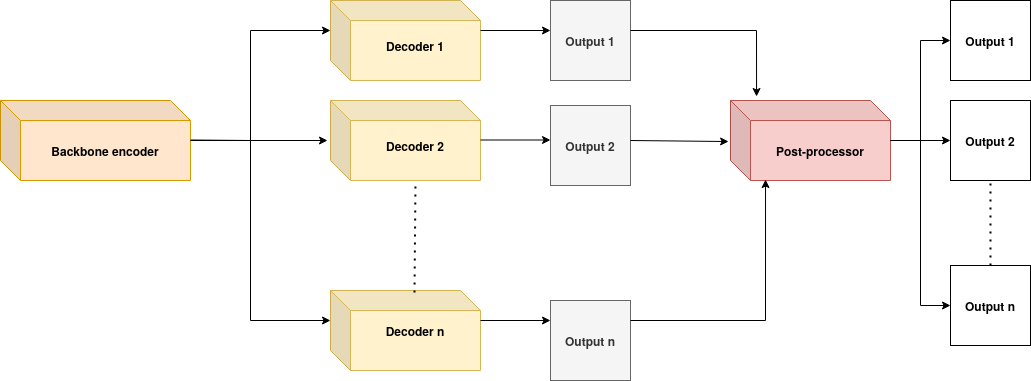

The diagram above was exported from draw.io. Its source (the exported page's mxGraphModel, read from the mxfile embedded in the PNG):
<mxGraphModel dx="1422" dy="741" grid="1" gridSize="10" guides="1" tooltips="1" connect="1" arrows="1" fold="1" page="1" pageScale="1" pageWidth="3300" pageHeight="4681" math="0" shadow="0">
  <root>
    <mxCell id="0" />
    <mxCell id="1" parent="0" />
    <mxCell id="HA6gUL7Tx-yF9UwOEskl-1" value="" style="shape=cube;whiteSpace=wrap;html=1;boundedLbl=1;backgroundOutline=1;darkOpacity=0.05;darkOpacity2=0.1;fillColor=#fff2cc;strokeColor=#d6b656;" vertex="1" parent="1">
      <mxGeometry x="610" y="360" width="150" height="80" as="geometry" />
    </mxCell>
    <mxCell id="HA6gUL7Tx-yF9UwOEskl-2" value="&lt;b&gt;Backbone encoder&lt;/b&gt;" style="shape=cube;whiteSpace=wrap;html=1;boundedLbl=1;backgroundOutline=1;darkOpacity=0.05;darkOpacity2=0.1;fillColor=#ffe6cc;strokeColor=#d79b00;" vertex="1" parent="1">
      <mxGeometry x="280" y="360" width="190" height="80" as="geometry" />
    </mxCell>
    <mxCell id="HA6gUL7Tx-yF9UwOEskl-3" value="" style="shape=cube;whiteSpace=wrap;html=1;boundedLbl=1;backgroundOutline=1;darkOpacity=0.05;darkOpacity2=0.1;fillColor=#fff2cc;strokeColor=#d6b656;" vertex="1" parent="1">
      <mxGeometry x="610" y="550" width="150" height="80" as="geometry" />
    </mxCell>
    <mxCell id="HA6gUL7Tx-yF9UwOEskl-4" value="" style="shape=cube;whiteSpace=wrap;html=1;boundedLbl=1;backgroundOutline=1;darkOpacity=0.05;darkOpacity2=0.1;fillColor=#fff2cc;strokeColor=#d6b656;" vertex="1" parent="1">
      <mxGeometry x="610" y="260" width="150" height="80" as="geometry" />
    </mxCell>
    <mxCell id="HA6gUL7Tx-yF9UwOEskl-5" value="" style="endArrow=classic;html=1;rounded=0;entryX=-0.02;entryY=0.5;entryDx=0;entryDy=0;entryPerimeter=0;" edge="1" parent="1" target="HA6gUL7Tx-yF9UwOEskl-1">
      <mxGeometry width="50" height="50" relative="1" as="geometry">
        <mxPoint x="470" y="400" as="sourcePoint" />
        <mxPoint x="520" y="350" as="targetPoint" />
      </mxGeometry>
    </mxCell>
    <mxCell id="HA6gUL7Tx-yF9UwOEskl-6" value="" style="endArrow=none;dashed=1;html=1;dashPattern=1 3;strokeWidth=2;rounded=0;entryX=0;entryY=0;entryDx=85;entryDy=80;entryPerimeter=0;exitX=0.56;exitY=0.025;exitDx=0;exitDy=0;exitPerimeter=0;" edge="1" parent="1" source="HA6gUL7Tx-yF9UwOEskl-3" target="HA6gUL7Tx-yF9UwOEskl-1">
      <mxGeometry width="50" height="50" relative="1" as="geometry">
        <mxPoint x="680" y="550" as="sourcePoint" />
        <mxPoint x="730" y="500" as="targetPoint" />
        <Array as="points" />
      </mxGeometry>
    </mxCell>
    <mxCell id="HA6gUL7Tx-yF9UwOEskl-7" value="&lt;b&gt;Decoder 2&lt;/b&gt;" style="text;html=1;strokeColor=none;fillColor=none;align=center;verticalAlign=middle;whiteSpace=wrap;rounded=0;" vertex="1" parent="1">
      <mxGeometry x="630" y="390" width="130" height="30" as="geometry" />
    </mxCell>
    <mxCell id="HA6gUL7Tx-yF9UwOEskl-8" value="&lt;b&gt;Decoder 1&lt;/b&gt;" style="text;html=1;strokeColor=none;fillColor=none;align=center;verticalAlign=middle;whiteSpace=wrap;rounded=0;" vertex="1" parent="1">
      <mxGeometry x="630" y="290" width="130" height="30" as="geometry" />
    </mxCell>
    <mxCell id="HA6gUL7Tx-yF9UwOEskl-9" value="&lt;b&gt;Decoder n&lt;/b&gt;" style="text;html=1;strokeColor=none;fillColor=none;align=center;verticalAlign=middle;whiteSpace=wrap;rounded=0;" vertex="1" parent="1">
      <mxGeometry x="630" y="575" width="130" height="30" as="geometry" />
    </mxCell>
    <mxCell id="HA6gUL7Tx-yF9UwOEskl-11" value="" style="endArrow=classic;html=1;rounded=0;entryX=0;entryY=0;entryDx=0;entryDy=30;entryPerimeter=0;" edge="1" parent="1" target="HA6gUL7Tx-yF9UwOEskl-4">
      <mxGeometry width="50" height="50" relative="1" as="geometry">
        <mxPoint x="470" y="399.5" as="sourcePoint" />
        <mxPoint x="607" y="399.5" as="targetPoint" />
        <Array as="points">
          <mxPoint x="530" y="400" />
          <mxPoint x="530" y="290" />
        </Array>
      </mxGeometry>
    </mxCell>
    <mxCell id="HA6gUL7Tx-yF9UwOEskl-12" value="" style="endArrow=classic;html=1;rounded=0;entryX=0;entryY=0;entryDx=0;entryDy=30;entryPerimeter=0;" edge="1" parent="1" target="HA6gUL7Tx-yF9UwOEskl-3">
      <mxGeometry width="50" height="50" relative="1" as="geometry">
        <mxPoint x="530" y="400" as="sourcePoint" />
        <mxPoint x="580" y="350" as="targetPoint" />
        <Array as="points">
          <mxPoint x="530" y="580" />
        </Array>
      </mxGeometry>
    </mxCell>
    <mxCell id="HA6gUL7Tx-yF9UwOEskl-13" value="" style="endArrow=classic;html=1;rounded=0;" edge="1" parent="1">
      <mxGeometry width="50" height="50" relative="1" as="geometry">
        <mxPoint x="760" y="290" as="sourcePoint" />
        <mxPoint x="830" y="290" as="targetPoint" />
      </mxGeometry>
    </mxCell>
    <mxCell id="HA6gUL7Tx-yF9UwOEskl-14" value="" style="endArrow=classic;html=1;rounded=0;" edge="1" parent="1">
      <mxGeometry width="50" height="50" relative="1" as="geometry">
        <mxPoint x="760" y="399.5" as="sourcePoint" />
        <mxPoint x="830" y="399.5" as="targetPoint" />
      </mxGeometry>
    </mxCell>
    <mxCell id="HA6gUL7Tx-yF9UwOEskl-15" value="" style="endArrow=classic;html=1;rounded=0;" edge="1" parent="1">
      <mxGeometry width="50" height="50" relative="1" as="geometry">
        <mxPoint x="760" y="580" as="sourcePoint" />
        <mxPoint x="830" y="580" as="targetPoint" />
      </mxGeometry>
    </mxCell>
    <mxCell id="HA6gUL7Tx-yF9UwOEskl-16" value="&lt;b&gt;Output 2&lt;br&gt;&lt;/b&gt;" style="whiteSpace=wrap;html=1;aspect=fixed;fillColor=#f5f5f5;fontColor=#333333;strokeColor=#666666;" vertex="1" parent="1">
      <mxGeometry x="830" y="365" width="80" height="80" as="geometry" />
    </mxCell>
    <mxCell id="HA6gUL7Tx-yF9UwOEskl-17" value="&lt;b&gt;Output 1&lt;/b&gt;" style="whiteSpace=wrap;html=1;aspect=fixed;fillColor=#f5f5f5;fontColor=#333333;strokeColor=#666666;" vertex="1" parent="1">
      <mxGeometry x="830" y="260" width="80" height="80" as="geometry" />
    </mxCell>
    <mxCell id="HA6gUL7Tx-yF9UwOEskl-18" value="&lt;b&gt;Output n&lt;br&gt;&lt;/b&gt;" style="whiteSpace=wrap;html=1;aspect=fixed;fillColor=#f5f5f5;fontColor=#333333;strokeColor=#666666;" vertex="1" parent="1">
      <mxGeometry x="830" y="560" width="80" height="80" as="geometry" />
    </mxCell>
    <mxCell id="HA6gUL7Tx-yF9UwOEskl-19" value="Post-processor" style="shape=cube;whiteSpace=wrap;html=1;boundedLbl=1;backgroundOutline=1;darkOpacity=0.05;darkOpacity2=0.1;fontStyle=1;fillColor=#f8cecc;strokeColor=#b85450;" vertex="1" parent="1">
      <mxGeometry x="1010" y="360" width="160" height="80" as="geometry" />
    </mxCell>
    <mxCell id="HA6gUL7Tx-yF9UwOEskl-20" value="" style="endArrow=classic;html=1;rounded=0;entryX=0.163;entryY=-0.05;entryDx=0;entryDy=0;entryPerimeter=0;" edge="1" parent="1" target="HA6gUL7Tx-yF9UwOEskl-19">
      <mxGeometry width="50" height="50" relative="1" as="geometry">
        <mxPoint x="910" y="290" as="sourcePoint" />
        <mxPoint x="960" y="240" as="targetPoint" />
        <Array as="points">
          <mxPoint x="1036" y="290" />
        </Array>
      </mxGeometry>
    </mxCell>
    <mxCell id="HA6gUL7Tx-yF9UwOEskl-21" value="" style="endArrow=classic;html=1;rounded=0;entryX=-0.012;entryY=0.513;entryDx=0;entryDy=0;entryPerimeter=0;" edge="1" parent="1" target="HA6gUL7Tx-yF9UwOEskl-19">
      <mxGeometry width="50" height="50" relative="1" as="geometry">
        <mxPoint x="910" y="400" as="sourcePoint" />
        <mxPoint x="960" y="350" as="targetPoint" />
      </mxGeometry>
    </mxCell>
    <mxCell id="HA6gUL7Tx-yF9UwOEskl-22" value="" style="endArrow=classic;html=1;rounded=0;entryX=0.219;entryY=0.988;entryDx=0;entryDy=0;entryPerimeter=0;" edge="1" parent="1" target="HA6gUL7Tx-yF9UwOEskl-19">
      <mxGeometry width="50" height="50" relative="1" as="geometry">
        <mxPoint x="910" y="580" as="sourcePoint" />
        <mxPoint x="960" y="530" as="targetPoint" />
        <Array as="points">
          <mxPoint x="1045" y="580" />
        </Array>
      </mxGeometry>
    </mxCell>
    <mxCell id="HA6gUL7Tx-yF9UwOEskl-23" value="Output 1" style="whiteSpace=wrap;html=1;aspect=fixed;fontStyle=1" vertex="1" parent="1">
      <mxGeometry x="1230" y="260" width="80" height="80" as="geometry" />
    </mxCell>
    <mxCell id="HA6gUL7Tx-yF9UwOEskl-24" value="&lt;b&gt;Output 2&lt;br&gt;&lt;/b&gt;" style="whiteSpace=wrap;html=1;aspect=fixed;" vertex="1" parent="1">
      <mxGeometry x="1230" y="360" width="80" height="80" as="geometry" />
    </mxCell>
    <mxCell id="HA6gUL7Tx-yF9UwOEskl-25" value="Output n" style="whiteSpace=wrap;html=1;aspect=fixed;fontStyle=1" vertex="1" parent="1">
      <mxGeometry x="1230" y="525" width="80" height="80" as="geometry" />
    </mxCell>
    <mxCell id="HA6gUL7Tx-yF9UwOEskl-26" value="" style="endArrow=none;dashed=1;html=1;dashPattern=1 3;strokeWidth=2;rounded=0;" edge="1" parent="1" target="HA6gUL7Tx-yF9UwOEskl-24">
      <mxGeometry width="50" height="50" relative="1" as="geometry">
        <mxPoint x="1270" y="525" as="sourcePoint" />
        <mxPoint x="1320" y="475" as="targetPoint" />
      </mxGeometry>
    </mxCell>
    <mxCell id="HA6gUL7Tx-yF9UwOEskl-27" value="" style="endArrow=classic;html=1;rounded=0;entryX=0;entryY=0.5;entryDx=0;entryDy=0;" edge="1" parent="1" target="HA6gUL7Tx-yF9UwOEskl-23">
      <mxGeometry width="50" height="50" relative="1" as="geometry">
        <mxPoint x="1170" y="400" as="sourcePoint" />
        <mxPoint x="1220" y="350" as="targetPoint" />
        <Array as="points">
          <mxPoint x="1200" y="400" />
          <mxPoint x="1200" y="300" />
        </Array>
      </mxGeometry>
    </mxCell>
    <mxCell id="HA6gUL7Tx-yF9UwOEskl-28" value="" style="endArrow=classic;html=1;rounded=0;entryX=0;entryY=0.5;entryDx=0;entryDy=0;" edge="1" parent="1" target="HA6gUL7Tx-yF9UwOEskl-24">
      <mxGeometry width="50" height="50" relative="1" as="geometry">
        <mxPoint x="1170" y="400" as="sourcePoint" />
        <mxPoint x="1220" y="350" as="targetPoint" />
      </mxGeometry>
    </mxCell>
    <mxCell id="HA6gUL7Tx-yF9UwOEskl-29" value="" style="endArrow=classic;html=1;rounded=0;entryX=0;entryY=0.5;entryDx=0;entryDy=0;" edge="1" parent="1" target="HA6gUL7Tx-yF9UwOEskl-25">
      <mxGeometry width="50" height="50" relative="1" as="geometry">
        <mxPoint x="1170" y="400" as="sourcePoint" />
        <mxPoint x="1220" y="350" as="targetPoint" />
        <Array as="points">
          <mxPoint x="1200" y="400" />
          <mxPoint x="1200" y="565" />
        </Array>
      </mxGeometry>
    </mxCell>
  </root>
</mxGraphModel>